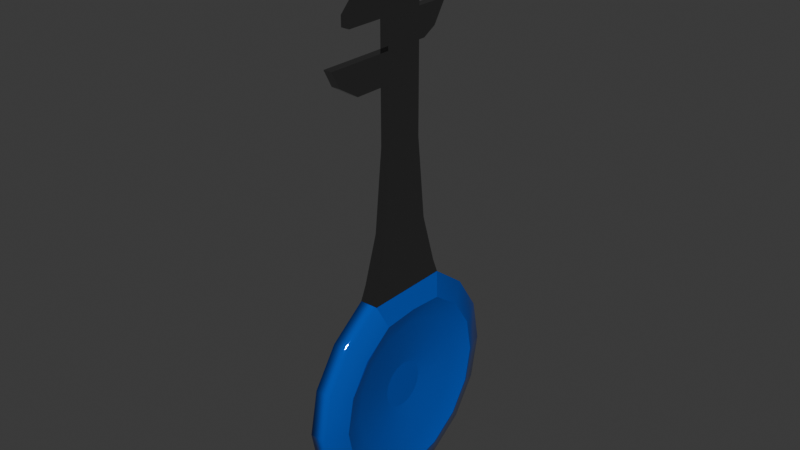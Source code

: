 # Source: Key.blend  (saved by Blender 4.5.90; exported with 4.5.12 LTS)
import bpy
from mathutils import Matrix  # noqa: F401  (used for matrix-valued properties, if any)

bpy.ops.wm.read_factory_settings(use_empty=True)
scene = bpy.context.scene
scene.name = 'Scene'

# ---- collections
col_collection = bpy.data.collections.new('Collection'); scene.collection.children.link(col_collection)

# ---- materials (node trees are filled in below, after node groups)
mat_material_001 = bpy.data.materials.new('Material.001')
mat_material_002 = bpy.data.materials.new('Material.002')

# ---- node groups
ng_smooth_by_angle = bpy.data.node_groups.new('Smooth by Angle', 'GeometryNodeTree')
_s = ng_smooth_by_angle.interface.new_socket(name='Mesh', in_out='OUTPUT', socket_type='NodeSocketGeometry')
_s = ng_smooth_by_angle.interface.new_socket(name='Mesh', in_out='INPUT', socket_type='NodeSocketGeometry')
_s = ng_smooth_by_angle.interface.new_socket(name='Angle', in_out='INPUT', socket_type='NodeSocketFloat')
_s.subtype = 'ANGLE'
_s.default_value = 0.5236
_s.min_value = 0.0
_s.max_value = 3.142
_s.description = 'Maximum face angle for smooth edges'
_s = ng_smooth_by_angle.interface.new_socket(name='Ignore Sharpness', in_out='INPUT', socket_type='NodeSocketBool')
_s.force_non_field = True
ng_smooth_by_angle.description = 'Set the sharpness of mesh edges based on the angle between the neighboring faces'
ng_smooth_by_angle.is_modifier = True
_N = ng_smooth_by_angle.nodes; _L = ng_smooth_by_angle.links
n0 = _N.new('GeometryNodeSetShadeSmooth'); n0.name = 'Set Shade Smooth'; n0.location = (120, -80)
n0.domain = 'EDGE'
n1 = _N.new('GeometryNodeSetShadeSmooth'); n1.name = 'Set Shade Smooth.001'; n1.location = (300, -80)
n2 = _N.new('NodeGroupOutput'); n2.name = 'Group Output'; n2.location = (480, -80)
n3 = _N.new('GeometryNodeInputMeshEdgeAngle'); n3.name = 'Edge Angle'; n3.location = (-440, -240)
n4 = _N.new('NodeGroupInput'); n4.name = 'Group Input'; n4.location = (-80, -80)
n5 = _N.new('GeometryNodeInputEdgeSmooth'); n5.name = 'Is Edge Smooth'; n5.location = (-260, -120)
n6 = _N.new('GeometryNodeInputShadeSmooth'); n6.name = 'Is Shade Smooth'; n6.location = (-440, -397)
n7 = _N.new('FunctionNodeCompare'); n7.name = 'Compare'; n7.location = (-260, -260)
n7.operation = 'LESS_EQUAL'
n7.inputs[6].default_value = (0.0, 0.0, 0.0, 0.0)
n7.inputs[7].default_value = (0.0, 0.0, 0.0, 0.0)
n8 = _N.new('FunctionNodeBooleanMath'); n8.name = 'Boolean Math.001'; n8.location = (-80, -260)
n9 = _N.new('NodeGroupInput'); n9.name = 'Group Input.001'; n9.location = (-440, -329)
n10 = _N.new('NodeGroupInput'); n10.name = 'Group Input.002'; n10.location = (-259, -189)
n11 = _N.new('FunctionNodeBooleanMath'); n11.name = 'Boolean Math'; n11.location = (-80, -149)
n11.operation = 'OR'
n12 = _N.new('FunctionNodeBooleanMath'); n12.name = 'Boolean Math.002'; n12.location = (-260, -380)
n12.operation = 'OR'
n13 = _N.new('NodeGroupInput'); n13.name = 'Group Input.003'; n13.location = (-440, -460)
_L.new(n3.outputs[0], n7.inputs[0])
_L.new(n1.outputs[0], n2.inputs[0])
_L.new(n9.outputs[1], n7.inputs[1])
_L.new(n7.outputs[0], n8.inputs[0])
_L.new(n4.outputs[0], n0.inputs[0])
_L.new(n0.outputs[0], n1.inputs[0])
_L.new(n8.outputs[0], n0.inputs[2])
_L.new(n10.outputs[2], n11.inputs[1])
_L.new(n5.outputs[0], n11.inputs[0])
_L.new(n11.outputs[0], n0.inputs[1])
_L.new(n13.outputs[2], n12.inputs[1])
_L.new(n6.outputs[0], n12.inputs[0])
_L.new(n12.outputs[0], n8.inputs[1])
n2.is_active_output = True

# ---- material node trees
mat_material_001.use_nodes = True; mat_material_001.node_tree.nodes.clear()
_N = mat_material_001.node_tree.nodes; _L = mat_material_001.node_tree.links
n0 = _N.new('ShaderNodeBsdfPrincipled'); n0.name = 'Principled BSDF'; n0.location = (-200, 100)
n0.inputs[0].default_value = (0.0, 0.1245, 0.8005, 1.0)
n0.inputs[1].default_value = 0.4444
n0.inputs[2].default_value = 0.02778
n1 = _N.new('ShaderNodeOutputMaterial'); n1.name = 'Material Output'; n1.location = (200, 100)
_L.new(n0.outputs[0], n1.inputs[0])
n1.is_active_output = True
mat_material_002.use_nodes = True; mat_material_002.node_tree.nodes.clear()
_N = mat_material_002.node_tree.nodes; _L = mat_material_002.node_tree.links
n0 = _N.new('ShaderNodeBsdfPrincipled'); n0.name = 'Principled BSDF'; n0.location = (-200, 100)
n0.inputs[0].default_value = (0.3221, 0.3221, 0.3221, 1.0)
n0.inputs[1].default_value = 1.0
n0.inputs[2].default_value = 0.1019
n1 = _N.new('ShaderNodeOutputMaterial'); n1.name = 'Material Output'; n1.location = (200, 100)
_L.new(n0.outputs[0], n1.inputs[0])
n1.is_active_output = True

# ---- world
world_world = bpy.data.worlds.new('World'); scene.world = world_world
world_world.use_nodes = True; world_world.node_tree.nodes.clear()
_N = world_world.node_tree.nodes; _L = world_world.node_tree.links
n0 = _N.new('ShaderNodeOutputWorld'); n0.name = 'World Output'; n0.location = (200, 100)
n1 = _N.new('ShaderNodeBackground'); n1.name = 'Background'; n1.location = (-200, 100)
n1.inputs[0].default_value = (0.05088, 0.05088, 0.05088, 1.0)
_L.new(n1.outputs[0], n0.inputs[0])
n0.is_active_output = True
world_world.color = (0.05088, 0.05088, 0.05088)
world_world.sun_shadow_jitter_overblur = 0.0

# ---- meshes
me_cube_001 = bpy.data.meshes.new('Cube.001')
me_cube_001.from_pydata([(-0.391, -0.1711, -0.1711), (-0.391, -0.1711, 0.1711), (-0.391, 0.1711, -0.1711), (-0.391, 0.1711, 0.1711), (0.391, -0.1711, -0.1711), (0.391, -0.1711, 0.1711), (0.391, 0.1711, -0.1711), (0.391, 0.1711, 0.1711), (-1.0, -7.428e-08, -0.7135), (-1.0, -0.7135, 7.459e-08), (-1.0, 7.491e-08, 0.7135), (-1.0, 0.7135, -7.459e-08), (1.0, 0.7135, -3.623e-08), (1.0, -3.592e-08, -0.7135), (1.0, 3.655e-08, 0.7135), (1.0, -0.7135, 3.623e-08), (0.391, 1.24e-10, -1.192e-09), (-0.391, 1.24e-10, -1.192e-09), (-1.0, -0.273, -0.6591), (-1.0, -0.6591, 0.273), (-1.0, 0.273, 0.6591), (-1.0, 0.6591, -0.273), (1.0, 0.6591, -0.273), (1.0, 0.273, -0.6591), (1.0, -0.273, 0.6591), (1.0, -0.6591, -0.273), (-1.0, 0.273, -0.6591), (-1.0, -0.6591, -0.273), (-1.0, -0.273, 0.6591), (-1.0, 0.6591, 0.273), (1.0, 0.6591, 0.273), (1.0, -0.273, -0.6591), (1.0, 0.273, 0.6591), (1.0, -0.6591, 0.273), (0.391, -0.1435, -1.192e-09), (0.391, 0.1435, -1.192e-09), (0.391, 1.24e-10, -0.1435), (0.391, 1.24e-10, 0.1435), (-0.391, 0.1435, -1.192e-09), (-0.391, -0.1435, -1.192e-09), (-0.391, 1.24e-10, -0.1435), (-0.391, 1.24e-10, 0.1435), (-0.391, -0.1435, 0.1435), (-0.391, -0.1435, -0.1435), (-0.391, 0.1435, -0.1435), (0.391, 0.1435, 0.1435), (0.391, 0.1435, -0.1435), (0.391, -0.1435, -0.1435), (0.391, -0.1435, 0.1435), (-0.391, 0.1435, 0.1435), (-1.0, -0.4449, -1.074), (-1.0, -0.8221, -0.8221), (-1.0, -1.074, 0.4449), (-1.0, -0.8221, 0.8221), (-1.0, 0.4449, 1.104), (-1.0, 0.8221, 0.8221), (-1.0, 1.074, -0.4449), (-1.0, 0.8221, -0.8221), (1.0, 1.074, -0.4449), (1.0, 0.8221, -0.8221), (1.0, 0.4449, -1.074), (1.0, -0.4449, 1.104), (1.0, -0.8221, 0.8221), (1.0, -1.074, -0.4449), (1.0, -0.8221, -0.8221), (-1.0, 0.4449, -1.074), (-1.0, -1.016e-07, -1.163), (-1.0, -1.074, -0.4449), (-1.0, -1.163, 1.016e-07), (-1.0, -0.4449, 1.104), (-1.0, 1.017e-07, 1.104), (-1.0, 1.074, 0.4449), (-1.0, 1.163, -1.016e-07), (1.0, 1.074, 0.4449), (1.0, 1.163, -5.082e-08), (1.0, -0.4449, -1.074), (1.0, -5.082e-08, -1.163), (1.0, 0.4449, 1.104), (1.0, 5.093e-08, 1.104), (1.0, -1.074, 0.4449), (1.0, -1.163, 5.082e-08), (1.0, 0.8221, 0.8221), (-0.391, -0.09261, -0.2236), (-1.0, -0.5045, -0.5045), (-0.391, -0.2236, 0.09261), (-1.0, -0.5045, 0.5045), (-0.391, 0.09261, 0.2236), (-1.0, 0.5045, 0.5045), (-0.391, 0.2236, -0.09261), (-1.0, 0.5045, -0.5045), (0.391, 0.2236, -0.09261), (1.0, 0.5045, -0.5045), (0.391, 0.09261, -0.2236), (0.391, -0.09261, 0.2236), (1.0, -0.5045, 0.5045), (0.391, -0.2236, -0.09261), (1.0, -0.5045, -0.5045), (-0.391, 0.09261, -0.2236), (-0.391, -2.876e-08, -0.242), (-0.391, -0.2236, -0.09261), (-0.391, -0.242, 2.685e-08), (-0.391, -0.09261, 0.2236), (-0.391, 2.817e-08, 0.242), (-0.391, 0.2236, 0.09261), (-0.391, 0.242, -2.923e-08), (0.391, 0.2236, 0.09261), (0.391, 0.242, -1.536e-08), (0.391, -0.09261, -0.2236), (0.391, -1.404e-08, -0.242), (0.391, 0.09261, 0.2236), (0.391, 1.429e-08, 0.242), (0.391, -0.2236, 0.09261), (0.391, -0.242, 1.298e-08), (1.0, 0.5045, 0.5045), (-0.888, -0.3951, 1.253), (-0.888, 9.814e-08, 1.253), (0.888, 0.3951, 1.253), (0.888, 5.301e-08, 1.253), (-0.888, 0.3951, 1.253), (0.888, -0.3951, 1.253), (-0.4598, -0.2046, 2.577), (-0.4598, 8.435e-08, 2.577), (0.4598, 0.2046, 2.577), (0.4598, 6.098e-08, 2.577), (-0.4598, 0.2046, 2.577), (0.4598, -0.2046, 2.577), (-0.4598, -0.2046, 4.658), (-0.4598, 8.435e-08, 4.658), (0.4598, 6.098e-08, 4.658), (0.4598, -0.2046, 4.658), (-0.4598, 8.435e-08, 2.875), (-0.4598, 8.435e-08, 3.172), (-0.4598, 8.435e-08, 3.469), (-0.4598, 8.435e-08, 3.766), (-0.4598, 8.435e-08, 4.064), (-0.4598, 8.435e-08, 4.361), (-0.4598, 0.2046, 4.361), (-0.4598, 0.2046, 4.064), (-0.4598, 0.2046, 3.766), (-0.4598, 0.2046, 3.469), (-0.4598, 0.2046, 3.172), (-0.4598, 0.2046, 2.875), (-0.4598, -0.2046, 2.875), (-0.4598, -0.2046, 3.172), (-0.4598, -0.2046, 3.469), (-0.4598, -0.2046, 3.766), (-0.4598, -0.2046, 4.064), (-0.4598, -0.2046, 4.361), (0.4598, 0.2046, 4.361), (0.4598, 0.2046, 4.064), (0.4598, 0.2046, 3.766), (0.4598, 0.2046, 3.469), (0.4598, 0.2046, 3.172), (0.4598, 0.2046, 2.875), (0.4598, 6.098e-08, 2.875), (0.4598, 6.098e-08, 3.172), (0.4598, 6.098e-08, 3.469), (0.4598, 6.098e-08, 3.766), (0.4598, 6.098e-08, 4.064), (0.4598, 6.098e-08, 4.361), (0.4598, -0.2046, 4.361), (0.4598, -0.2046, 4.064), (0.4598, -0.2046, 3.766), (0.4598, -0.2046, 3.469), (0.4598, -0.2046, 3.172), (0.4598, -0.2046, 2.875), (-0.4598, -0.416, 4.658), (0.4598, -0.416, 4.658), (-0.4598, -0.416, 4.361), (0.4598, -0.416, 4.361), (-0.4598, -0.6802, 3.766), (0.4598, -0.6802, 3.766), (-0.4598, -0.6273, 4.361), (0.4598, -0.6273, 4.361), (-0.4598, 0.56, 3.766), (0.4598, 0.56, 3.766), (-0.4598, -0.8976, 3.469), (0.4598, -0.8976, 3.469), (-0.4598, 0.4584, 4.064), (0.4598, 0.4584, 4.064), (-1.774, -0.6633, -0.6633), (-1.774, -0.359, -0.8666), (-1.774, -0.6633, 0.6633), (-1.774, -0.8666, 0.359), (-1.774, 0.6633, 0.6633), (-1.774, 0.359, 0.8814), (-1.774, 0.6633, -0.6633), (-1.774, 0.8666, -0.359), (-1.774, -8.796e-08, -0.938), (-1.774, 0.359, -0.8666), (-1.774, -0.938, 8.811e-08), (-1.774, -0.8666, -0.359), (-1.774, 8.833e-08, 0.9085), (-1.774, -0.359, 0.8814), (-1.774, 0.938, -8.811e-08), (-1.774, 0.8666, 0.359), (1.774, 0.8666, -0.359), (1.774, 0.6633, -0.6633), (1.774, 0.359, -0.8666), (1.774, -0.6633, 0.6633), (1.774, -0.359, 0.8814), (1.774, -0.6633, -0.6633), (1.774, -0.8666, -0.359), (1.774, 0.8666, 0.359), (1.774, 0.938, -4.353e-08), (1.774, -4.337e-08, -0.938), (1.774, -0.359, -0.8666), (1.774, 4.374e-08, 0.9085), (1.774, 0.359, 0.8814), (1.774, -0.938, 4.353e-08), (1.774, -0.8666, 0.359), (1.774, 0.6633, 0.6633), (0.6158, 5.808e-08, 1.745), (0.6158, -0.2739, 1.745), (0.6158, 0.2739, 1.745), (-0.6158, -0.2739, 1.745), (-0.6158, 8.937e-08, 1.745), (-0.6158, 0.2739, 1.745), (0.4598, 0.2046, 4.468), (0.4598, 0.0142, 4.658), (-0.4598, 0.0142, 4.658), (-0.4598, 0.2046, 4.468), (-0.4598, -0.538, 4.598), (-0.4598, -0.4519, 4.658), (0.4598, -0.4519, 4.658), (0.4598, -0.538, 4.598), (-0.4598, -0.5922, 3.172), (-0.4598, -0.8087, 3.302), (0.4598, -0.8087, 3.302), (0.4598, -0.5922, 3.172), (-0.4598, 0.4167, 3.546), (-0.4598, 0.274, 3.469), (0.4598, 0.274, 3.469), (0.4598, 0.4167, 3.546), (-0.4598, 0.3006, 4.361), (-0.4598, 0.4075, 4.277), (0.4598, 0.4075, 4.277), (0.4598, 0.3006, 4.361), (-0.4598, -0.6802, 3.868), (-0.4598, -0.4846, 4.064), (0.4598, -0.4846, 4.064), (0.4598, -0.6802, 3.868)], [], [(49, 86, 3, 103), (48, 93, 5, 111), (72, 71, 73, 74), (66, 76, 75, 50), (78, 77, 116, 117), (81, 55, 54, 77), (57, 59, 60, 65), (65, 60, 76, 66), (47, 34, 112, 95), (46, 35, 16, 36), (45, 109, 110, 37), (64, 63, 67, 51), (44, 38, 104, 88), (43, 39, 17, 40), (42, 101, 102, 41), (39, 42, 41, 17), (100, 84, 42, 39), (84, 1, 101, 42), (82, 43, 40, 98), (0, 99, 43, 82), (99, 100, 39, 43), (97, 44, 88, 2), (98, 40, 44, 97), (40, 17, 38, 44), (56, 72, 74, 58), (35, 45, 37, 16), (106, 105, 45, 35), (105, 7, 109, 45), (92, 46, 36, 108), (6, 90, 46, 92), (90, 106, 35, 46), (107, 47, 95, 4), (108, 36, 47, 107), (36, 16, 34, 47), (63, 80, 68, 67), (69, 61, 119, 114), (61, 69, 53, 62), (50, 75, 64, 51), (80, 79, 52, 68), (79, 62, 53, 52), (34, 48, 111, 112), (16, 37, 48, 34), (37, 110, 93, 48), (71, 55, 81, 73), (38, 49, 103, 104), (17, 41, 49, 38), (41, 102, 86, 49), (57, 56, 58, 59), (180, 181, 50, 51), (182, 183, 52, 53), (184, 185, 54, 55), (186, 187, 56, 57), (196, 197, 59, 58), (197, 198, 60, 59), (199, 200, 61, 62), (201, 202, 63, 64), (188, 189, 65, 66), (190, 191, 67, 68), (192, 193, 69, 70), (194, 195, 71, 72), (203, 204, 74, 73), (205, 206, 75, 76), (207, 208, 77, 78), (209, 210, 79, 80), (181, 188, 66, 50), (183, 190, 68, 52), (185, 192, 70, 54), (187, 194, 72, 56), (204, 196, 58, 74), (198, 205, 76, 60), (200, 207, 78, 61), (202, 209, 80, 63), (189, 186, 57, 65), (191, 180, 51, 67), (193, 182, 53, 69), (195, 184, 55, 71), (211, 203, 73, 81), (206, 201, 64, 75), (208, 211, 81, 77), (210, 199, 62, 79), (0, 82, 18, 83), (1, 84, 19, 85), (3, 86, 20, 87), (2, 88, 21, 89), (90, 6, 91, 22), (6, 92, 23, 91), (5, 93, 24, 94), (4, 95, 25, 96), (98, 97, 26, 8), (100, 99, 27, 9), (102, 101, 28, 10), (104, 103, 29, 11), (105, 106, 12, 30), (108, 107, 31, 13), (110, 109, 32, 14), (112, 111, 33, 15), (82, 98, 8, 18), (84, 100, 9, 19), (86, 102, 10, 20), (88, 104, 11, 21), (106, 90, 22, 12), (92, 108, 13, 23), (93, 110, 14, 24), (95, 112, 15, 25), (97, 2, 89, 26), (99, 0, 83, 27), (101, 1, 85, 28), (103, 3, 87, 29), (7, 105, 30, 113), (107, 4, 96, 31), (109, 7, 113, 32), (111, 5, 94, 33), (212, 214, 122, 123), (213, 212, 123, 125), (70, 69, 114, 115), (61, 78, 117, 119), (77, 54, 118, 116), (54, 70, 115, 118), (135, 147, 126, 127), (215, 213, 125, 120), (217, 216, 121, 124), (216, 215, 120, 121), (214, 217, 124, 122), (128, 127, 126, 129), (160, 159, 128, 129), (129, 126, 166, 167), (120, 125, 165, 142), (142, 165, 164, 143), (163, 144, 176, 177), (144, 163, 162, 145), (146, 161, 160, 147), (123, 122, 153, 154), (154, 153, 152, 155), (155, 152, 151, 156), (156, 151, 150, 157), (157, 150, 149, 158), (158, 149, 148, 159), (125, 123, 154, 165), (165, 154, 155, 164), (164, 155, 156, 163), (163, 156, 157, 162), (162, 157, 158, 161), (161, 158, 159, 160), (122, 124, 141, 153), (153, 141, 140, 152), (152, 140, 139, 151), (150, 138, 137, 149), (149, 137, 178, 179), (124, 121, 130, 141), (141, 130, 131, 140), (140, 131, 132, 139), (139, 132, 133, 138), (138, 133, 134, 137), (137, 134, 135, 136), (121, 120, 142, 130), (130, 142, 143, 131), (131, 143, 144, 132), (132, 144, 145, 133), (133, 145, 146, 134), (134, 146, 147, 135), (160, 129, 167, 169), (147, 160, 169, 168), (126, 147, 168, 166), (145, 162, 171, 170), (168, 169, 173, 172), (138, 150, 175, 174), (29, 87, 184, 195), (28, 85, 182, 193), (27, 83, 180, 191), (26, 89, 186, 189), (21, 11, 194, 187), (20, 10, 192, 185), (19, 9, 190, 183), (18, 8, 188, 181), (11, 29, 195, 194), (10, 28, 193, 192), (9, 27, 191, 190), (8, 26, 189, 188), (89, 21, 187, 186), (87, 20, 185, 184), (85, 19, 183, 182), (83, 18, 181, 180), (33, 94, 199, 210), (32, 113, 211, 208), (31, 96, 201, 206), (113, 30, 203, 211), (25, 15, 209, 202), (24, 14, 207, 200), (23, 13, 205, 198), (12, 22, 196, 204), (15, 33, 210, 209), (14, 32, 208, 207), (13, 31, 206, 205), (30, 12, 204, 203), (96, 25, 202, 201), (94, 24, 200, 199), (91, 23, 198, 197), (22, 91, 197, 196), (116, 118, 217, 214), (115, 114, 215, 216), (118, 115, 216, 217), (114, 119, 213, 215), (119, 117, 212, 213), (117, 116, 214, 212), (220, 219, 218, 221), (159, 148, 218, 219, 128), (219, 220, 127, 128), (148, 136, 221, 218), (136, 135, 127, 220, 221), (222, 225, 224, 223), (167, 166, 223, 224), (172, 173, 225, 222), (166, 168, 172, 222, 223), (169, 167, 224, 225, 173), (228, 227, 226, 229), (144, 143, 226, 227, 176), (227, 228, 177, 176), (143, 164, 229, 226), (164, 163, 177, 228, 229), (230, 233, 232, 231), (139, 138, 174, 230, 231), (233, 230, 174, 175), (151, 139, 231, 232), (150, 151, 232, 233, 175), (234, 237, 236, 235), (137, 136, 234, 235, 178), (179, 178, 235, 236), (136, 148, 237, 234), (148, 149, 179, 236, 237), (240, 239, 238, 241), (170, 171, 241, 238), (161, 146, 239, 240), (146, 145, 170, 238, 239), (162, 161, 240, 241, 171)])
me_cube_001.polygons.foreach_set('use_smooth', [True] * 234)
me_cube_001.polygons.foreach_set('material_index', [0, 0, 0, 0, 1, 0, 0, 0, 0, 0, 0, 0, 0, 0, 0, 0, 0, 0, 0, 0, 0, 0, 0, 0, 0, 0, 0, 0, 0, 0, 0, 0, 0, 0, 0, 1, 0, 0, 0, 0, 0, 0, 0, 0, 0, 0, 0, 0, 0, 0, 0, 0, 0, 0, 0, 0, 0, 0, 0, 0, 0, 0, 0, 0, 0, 0, 0, 0, 0, 0, 0, 0, 0, 0, 0, 0, 0, 0, 0, 0, 0, 0, 0, 0, 0, 0, 0, 0, 0, 0, 0, 0, 0, 0, 0, 0, 0, 0, 0, 0, 0, 0, 0, 0, 0, 0, 0, 0, 0, 0, 0, 0, 1, 1, 1, 1, 1, 1, 1, 1, 1, 1, 1, 1, 1, 1, 1, 1, 1, 1, 1, 1, 1, 1, 1, 1, 1, 1, 1, 1, 1, 1, 1, 1, 1, 1, 1, 1, 1, 1, 1, 1, 1, 1, 1, 1, 1, 1, 1, 1, 1, 1, 1, 1, 1, 1, 0, 0, 0, 0, 0, 0, 0, 0, 0, 0, 0, 0, 0, 0, 0, 0, 0, 0, 0, 0, 0, 0, 0, 0, 0, 0, 0, 0, 0, 0, 0, 0, 1, 1, 1, 1, 1, 1, 1, 1, 1, 1, 1, 1, 1, 1, 1, 1, 1, 1, 1, 1, 1, 1, 1, 1, 1, 1, 1, 1, 1, 1, 1, 1, 1, 1, 1, 1])
_uv = me_cube_001.uv_layers.new(name='UVMap')
_uv.uv.foreach_set('vector', [0.5625, 0.1875, 0.5915, 0.1676, 0.576, 0.2007, 0.5406, 0.2111, 0.5625, 0.6875, 0.5915, 0.6676, 0.576, 0.7007, 0.5406, 0.7111, 0.5, 0.25, 0.5625, 0.25, 0.5625, 0.5, 0.5, 0.5, 0.125, 0.625, 0.375, 0.625, 0.375, 0.6875, 0.125, 0.6875, 0.625, 0.625, 0.625, 0.5625, 0.625, 0.5625, 0.625, 0.625, 0.625, 0.5, 0.875, 0.5, 0.875, 0.5625, 0.625, 0.5625, 0.125, 0.5, 0.375, 0.5, 0.375, 0.5625, 0.125, 0.5625, 0.125, 0.5625, 0.375, 0.5625, 0.375, 0.625, 0.125, 0.625, 0.4375, 0.6875, 0.5, 0.6875, 0.5, 0.7199, 0.4574, 0.7165, 0.4375, 0.5625, 0.5, 0.5625, 0.5, 0.625, 0.4375, 0.625, 0.5625, 0.5625, 0.5862, 0.5841, 0.5949, 0.625, 0.5625, 0.625, 0.375, 0.75, 0.4375, 0.75, 0.4375, 1.0, 0.375, 1.0, 0.4375, 0.1875, 0.5, 0.1875, 0.5, 0.2199, 0.4574, 0.2165, 0.4375, 0.0625, 0.5, 0.0625, 0.5, 0.125, 0.4375, 0.125, 0.5625, 0.0625, 0.5861, 0.08435, 0.5949, 0.125, 0.5625, 0.125, 0.5, 0.0625, 0.5625, 0.0625, 0.5625, 0.125, 0.5, 0.125, 0.5, 0.03011, 0.5426, 0.03348, 0.5625, 0.0625, 0.5, 0.0625, 0.5426, 0.03348, 0.5757, 0.04903, 0.5861, 0.08435, 0.5625, 0.0625, 0.4085, 0.08244, 0.4375, 0.0625, 0.4375, 0.125, 0.4051, 0.125, 0.424, 0.04931, 0.4594, 0.0389, 0.4375, 0.0625, 0.4085, 0.08244, 0.4594, 0.0389, 0.5, 0.03011, 0.5, 0.0625, 0.4375, 0.0625, 0.4139, 0.1656, 0.4375, 0.1875, 0.4574, 0.2165, 0.4243, 0.201, 0.4051, 0.125, 0.4375, 0.125, 0.4375, 0.1875, 0.4139, 0.1656, 0.4375, 0.125, 0.5, 0.125, 0.5, 0.1875, 0.4375, 0.1875, 0.4375, 0.25, 0.5, 0.25, 0.5, 0.5, 0.4375, 0.5, 0.5, 0.5625, 0.5625, 0.5625, 0.5625, 0.625, 0.5, 0.625, 0.5, 0.5301, 0.5409, 0.5388, 0.5625, 0.5625, 0.5, 0.5625, 0.5409, 0.5388, 0.5755, 0.5495, 0.5862, 0.5841, 0.5625, 0.5625, 0.4085, 0.5824, 0.4375, 0.5625, 0.4375, 0.625, 0.4051, 0.625, 0.4238, 0.5488, 0.4574, 0.5335, 0.4375, 0.5625, 0.4085, 0.5824, 0.4574, 0.5335, 0.5, 0.5301, 0.5, 0.5625, 0.4375, 0.5625, 0.4139, 0.6656, 0.4375, 0.6875, 0.4574, 0.7165, 0.4243, 0.701, 0.4051, 0.625, 0.4375, 0.625, 0.4375, 0.6875, 0.4139, 0.6656, 0.4375, 0.625, 0.5, 0.625, 0.5, 0.6875, 0.4375, 0.6875, 0.4375, 0.75, 0.5, 0.75, 0.5, 1.0, 0.4375, 1.0, 0.875, 0.6875, 0.625, 0.6875, 0.625, 0.6875, 0.875, 0.6875, 0.625, 0.6875, 0.875, 0.6875, 0.875, 0.75, 0.625, 0.75, 0.125, 0.6875, 0.375, 0.6875, 0.375, 0.75, 0.125, 0.75, 0.5, 0.75, 0.5625, 0.75, 0.5625, 1.0, 0.5, 1.0, 0.5625, 0.75, 0.625, 0.75, 0.625, 1.0, 0.5625, 1.0, 0.5, 0.6875, 0.5625, 0.6875, 0.5406, 0.7111, 0.5, 0.7199, 0.5, 0.625, 0.5625, 0.625, 0.5625, 0.6875, 0.5, 0.6875, 0.5625, 0.625, 0.5949, 0.625, 0.5915, 0.6676, 0.5625, 0.6875, 0.5625, 0.25, 0.625, 0.25, 0.625, 0.5, 0.5625, 0.5, 0.5, 0.1875, 0.5625, 0.1875, 0.5406, 0.2111, 0.5, 0.2199, 0.5, 0.125, 0.5625, 0.125, 0.5625, 0.1875, 0.5, 0.1875, 0.5625, 0.125, 0.5949, 0.125, 0.5915, 0.1676, 0.5625, 0.1875, 0.375, 0.25, 0.4375, 0.25, 0.4375, 0.5, 0.375, 0.5, 0.3913, 0.01627, 0.3851, 0.06856, 0.375, 0.0625, 0.375, 0.0, 0.6087, 0.01627, 0.5564, 0.01012, 0.5625, 0.0, 0.625, 0.0, 0.6087, 0.2337, 0.6149, 0.1814, 0.625, 0.1875, 0.625, 0.25, 0.3913, 0.2337, 0.4436, 0.2399, 0.4375, 0.25, 0.375, 0.25, 0.4436, 0.5101, 0.3913, 0.5163, 0.375, 0.5, 0.4375, 0.5, 0.3913, 0.5163, 0.3851, 0.5686, 0.375, 0.5625, 0.375, 0.5, 0.6087, 0.7337, 0.6149, 0.6814, 0.625, 0.6875, 0.625, 0.75, 0.3913, 0.7337, 0.4436, 0.7399, 0.4375, 0.75, 0.375, 0.75, 0.384, 0.125, 0.3871, 0.1805, 0.375, 0.1875, 0.375, 0.125, 0.5, 0.008984, 0.4445, 0.01207, 0.4375, 0.0, 0.5, 0.0, 0.616, 0.125, 0.6129, 0.06945, 0.625, 0.0625, 0.625, 0.125, 0.5, 0.241, 0.5555, 0.2379, 0.5625, 0.25, 0.5, 0.25, 0.5555, 0.5121, 0.5, 0.509, 0.5, 0.5, 0.5625, 0.5, 0.384, 0.625, 0.3871, 0.6805, 0.375, 0.6875, 0.375, 0.625, 0.616, 0.625, 0.6129, 0.5695, 0.625, 0.5625, 0.625, 0.625, 0.5, 0.741, 0.5555, 0.7379, 0.5625, 0.75, 0.5, 0.75, 0.3851, 0.06856, 0.384, 0.125, 0.375, 0.125, 0.375, 0.0625, 0.5564, 0.01012, 0.5, 0.008984, 0.5, 0.0, 0.5625, 0.0, 0.6149, 0.1814, 0.616, 0.125, 0.625, 0.125, 0.625, 0.1875, 0.4436, 0.2399, 0.5, 0.241, 0.5, 0.25, 0.4375, 0.25, 0.5, 0.509, 0.4436, 0.5101, 0.4375, 0.5, 0.5, 0.5, 0.3851, 0.5686, 0.384, 0.625, 0.375, 0.625, 0.375, 0.5625, 0.6149, 0.6814, 0.616, 0.625, 0.625, 0.625, 0.625, 0.6875, 0.4436, 0.7399, 0.5, 0.741, 0.5, 0.75, 0.4375, 0.75, 0.3871, 0.1805, 0.3913, 0.2337, 0.375, 0.25, 0.375, 0.1875, 0.4445, 0.01207, 0.3913, 0.01627, 0.375, 0.0, 0.4375, 0.0, 0.6129, 0.06945, 0.6087, 0.01627, 0.625, 0.0, 0.625, 0.0625, 0.5555, 0.2379, 0.6087, 0.2337, 0.625, 0.25, 0.5625, 0.25, 0.6087, 0.5163, 0.5555, 0.5121, 0.5625, 0.5, 0.625, 0.5, 0.3871, 0.6805, 0.3913, 0.7337, 0.375, 0.75, 0.375, 0.6875, 0.6129, 0.5695, 0.6087, 0.5163, 0.625, 0.5, 0.625, 0.5625, 0.5555, 0.7379, 0.6087, 0.7337, 0.625, 0.75, 0.5625, 0.75, 0.424, 0.04931, 0.4085, 0.08244, 0.3952, 0.07461, 0.4075, 0.03254, 0.5757, 0.04903, 0.5426, 0.03348, 0.5504, 0.02024, 0.5925, 0.03254, 0.576, 0.2007, 0.5915, 0.1676, 0.6048, 0.1754, 0.5925, 0.2175, 0.4243, 0.201, 0.4574, 0.2165, 0.4496, 0.2298, 0.4075, 0.2175, 0.4574, 0.5335, 0.4238, 0.5488, 0.4075, 0.5325, 0.4496, 0.5202, 0.4238, 0.5488, 0.4085, 0.5824, 0.3952, 0.5746, 0.4075, 0.5325, 0.576, 0.7007, 0.5915, 0.6676, 0.6048, 0.6754, 0.5925, 0.7175, 0.4243, 0.701, 0.4574, 0.7165, 0.4496, 0.7298, 0.4075, 0.7175, 0.4051, 0.125, 0.4139, 0.1656, 0.3991, 0.1736, 0.393, 0.125, 0.5, 0.03011, 0.4594, 0.0389, 0.4514, 0.02414, 0.5, 0.01797, 0.5949, 0.125, 0.5861, 0.08435, 0.6009, 0.0764, 0.607, 0.125, 0.5, 0.2199, 0.5406, 0.2111, 0.5486, 0.2259, 0.5, 0.232, 0.5409, 0.5388, 0.5, 0.5301, 0.5, 0.518, 0.5486, 0.5241, 0.4051, 0.625, 0.4139, 0.6656, 0.3991, 0.6736, 0.393, 0.625, 0.5949, 0.625, 0.5862, 0.5841, 0.6009, 0.5764, 0.607, 0.625, 0.5, 0.7199, 0.5406, 0.7111, 0.5486, 0.7259, 0.5, 0.732, 0.4085, 0.08244, 0.4051, 0.125, 0.393, 0.125, 0.3952, 0.07461, 0.5426, 0.03348, 0.5, 0.03011, 0.5, 0.01797, 0.5504, 0.02024, 0.5915, 0.1676, 0.5949, 0.125, 0.607, 0.125, 0.6048, 0.1754, 0.4574, 0.2165, 0.5, 0.2199, 0.5, 0.232, 0.4496, 0.2298, 0.5, 0.5301, 0.4574, 0.5335, 0.4496, 0.5202, 0.5, 0.518, 0.4085, 0.5824, 0.4051, 0.625, 0.393, 0.625, 0.3952, 0.5746, 0.5915, 0.6676, 0.5949, 0.625, 0.607, 0.625, 0.6048, 0.6754, 0.4574, 0.7165, 0.5, 0.7199, 0.5, 0.732, 0.4496, 0.7298, 0.4139, 0.1656, 0.4243, 0.201, 0.4075, 0.2175, 0.3991, 0.1736, 0.4594, 0.0389, 0.424, 0.04931, 0.4075, 0.03254, 0.4514, 0.02414, 0.5861, 0.08435, 0.5757, 0.04903, 0.5925, 0.03254, 0.6009, 0.0764, 0.5406, 0.2111, 0.576, 0.2007, 0.5925, 0.2175, 0.5486, 0.2259, 0.5755, 0.5495, 0.5409, 0.5388, 0.5486, 0.5241, 0.5925, 0.5325, 0.4139, 0.6656, 0.4243, 0.701, 0.4075, 0.7175, 0.3991, 0.6736, 0.5862, 0.5841, 0.5755, 0.5495, 0.5925, 0.5325, 0.6009, 0.5764, 0.5406, 0.7111, 0.576, 0.7007, 0.5925, 0.7175, 0.5486, 0.7259, 0.625, 0.625, 0.625, 0.5625, 0.625, 0.5625, 0.625, 0.625, 0.625, 0.6875, 0.625, 0.625, 0.625, 0.625, 0.625, 0.6875, 0.625, 0.125, 0.625, 0.0625, 0.625, 0.0625, 0.625, 0.125, 0.625, 0.6875, 0.625, 0.625, 0.625, 0.625, 0.625, 0.6875, 0.625, 0.5625, 0.875, 0.5625, 0.875, 0.5625, 0.625, 0.5625, 0.625, 0.1875, 0.625, 0.125, 0.625, 0.125, 0.625, 0.1875, 0.625, 0.125, 0.625, 0.0625, 0.625, 0.0625, 0.625, 0.125, 0.875, 0.6875, 0.625, 0.6875, 0.625, 0.6875, 0.875, 0.6875, 0.625, 0.1875, 0.625, 0.125, 0.625, 0.125, 0.625, 0.1875, 0.625, 0.125, 0.625, 0.0625, 0.625, 0.0625, 0.625, 0.125, 0.625, 0.5625, 0.875, 0.5625, 0.875, 0.5625, 0.625, 0.5625, 0.625, 0.625, 0.875, 0.625, 0.875, 0.6875, 0.625, 0.6875, 0.625, 0.6875, 0.625, 0.625, 0.625, 0.625, 0.625, 0.6875, 0.625, 0.6875, 0.875, 0.6875, 0.875, 0.6875, 0.625, 0.6875, 0.875, 0.6875, 0.625, 0.6875, 0.625, 0.6875, 0.875, 0.6875, 0.875, 0.6875, 0.625, 0.6875, 0.625, 0.6875, 0.875, 0.6875, 0.625, 0.6875, 0.875, 0.6875, 0.875, 0.6875, 0.625, 0.6875, 0.875, 0.6875, 0.625, 0.6875, 0.625, 0.6875, 0.875, 0.6875, 0.875, 0.6875, 0.625, 0.6875, 0.625, 0.6875, 0.875, 0.6875, 0.625, 0.625, 0.625, 0.5625, 0.625, 0.5625, 0.625, 0.625, 0.625, 0.625, 0.625, 0.5625, 0.625, 0.5625, 0.625, 0.625, 0.625, 0.625, 0.625, 0.5625, 0.625, 0.5625, 0.625, 0.625, 0.625, 0.625, 0.625, 0.5625, 0.625, 0.5625, 0.625, 0.625, 0.625, 0.625, 0.625, 0.5625, 0.625, 0.5625, 0.625, 0.625, 0.625, 0.625, 0.625, 0.5625, 0.625, 0.5625, 0.625, 0.625, 0.625, 0.6875, 0.625, 0.625, 0.625, 0.625, 0.625, 0.6875, 0.625, 0.6875, 0.625, 0.625, 0.625, 0.625, 0.625, 0.6875, 0.625, 0.6875, 0.625, 0.625, 0.625, 0.625, 0.625, 0.6875, 0.625, 0.6875, 0.625, 0.625, 0.625, 0.625, 0.625, 0.6875, 0.625, 0.6875, 0.625, 0.625, 0.625, 0.625, 0.625, 0.6875, 0.625, 0.6875, 0.625, 0.625, 0.625, 0.625, 0.625, 0.6875, 0.625, 0.5625, 0.875, 0.5625, 0.875, 0.5625, 0.625, 0.5625, 0.625, 0.5625, 0.875, 0.5625, 0.875, 0.5625, 0.625, 0.5625, 0.625, 0.5625, 0.875, 0.5625, 0.875, 0.5625, 0.625, 0.5625, 0.625, 0.5625, 0.875, 0.5625, 0.875, 0.5625, 0.625, 0.5625, 0.625, 0.5625, 0.875, 0.5625, 0.875, 0.5625, 0.625, 0.5625, 0.625, 0.1875, 0.625, 0.125, 0.625, 0.125, 0.625, 0.1875, 0.625, 0.1875, 0.625, 0.125, 0.625, 0.125, 0.625, 0.1875, 0.625, 0.1875, 0.625, 0.125, 0.625, 0.125, 0.625, 0.1875, 0.625, 0.1875, 0.625, 0.125, 0.625, 0.125, 0.625, 0.1875, 0.625, 0.1875, 0.625, 0.125, 0.625, 0.125, 0.625, 0.1875, 0.625, 0.1875, 0.625, 0.125, 0.625, 0.125, 0.625, 0.1875, 0.625, 0.125, 0.625, 0.0625, 0.625, 0.0625, 0.625, 0.125, 0.625, 0.125, 0.625, 0.0625, 0.625, 0.0625, 0.625, 0.125, 0.625, 0.125, 0.625, 0.0625, 0.625, 0.0625, 0.625, 0.125, 0.625, 0.125, 0.625, 0.0625, 0.625, 0.0625, 0.625, 0.125, 0.625, 0.125, 0.625, 0.0625, 0.625, 0.0625, 0.625, 0.125, 0.625, 0.125, 0.625, 0.0625, 0.625, 0.0625, 0.625, 0.125, 0.625, 0.6875, 0.625, 0.6875, 0.625, 0.6875, 0.625, 0.6875, 0.875, 0.6875, 0.625, 0.6875, 0.625, 0.6875, 0.875, 0.6875, 0.625, 0.0625, 0.625, 0.0625, 0.625, 0.0625, 0.625, 0.0625, 0.875, 0.6875, 0.625, 0.6875, 0.625, 0.6875, 0.875, 0.6875, 0.875, 0.6875, 0.625, 0.6875, 0.625, 0.6875, 0.875, 0.6875, 0.875, 0.5625, 0.625, 0.5625, 0.625, 0.5625, 0.875, 0.5625, 0.5486, 0.2259, 0.5925, 0.2175, 0.6087, 0.2337, 0.5555, 0.2379, 0.6009, 0.0764, 0.5925, 0.03254, 0.6087, 0.01627, 0.6129, 0.06945, 0.4514, 0.02414, 0.4075, 0.03254, 0.3913, 0.01627, 0.4445, 0.01207, 0.3991, 0.1736, 0.4075, 0.2175, 0.3913, 0.2337, 0.3871, 0.1805, 0.4496, 0.2298, 0.5, 0.232, 0.5, 0.241, 0.4436, 0.2399, 0.6048, 0.1754, 0.607, 0.125, 0.616, 0.125, 0.6149, 0.1814, 0.5504, 0.02024, 0.5, 0.01797, 0.5, 0.008984, 0.5564, 0.01012, 0.3952, 0.07461, 0.393, 0.125, 0.384, 0.125, 0.3851, 0.06856, 0.5, 0.232, 0.5486, 0.2259, 0.5555, 0.2379, 0.5, 0.241, 0.607, 0.125, 0.6009, 0.0764, 0.6129, 0.06945, 0.616, 0.125, 0.5, 0.01797, 0.4514, 0.02414, 0.4445, 0.01207, 0.5, 0.008984, 0.393, 0.125, 0.3991, 0.1736, 0.3871, 0.1805, 0.384, 0.125, 0.4075, 0.2175, 0.4496, 0.2298, 0.4436, 0.2399, 0.3913, 0.2337, 0.5925, 0.2175, 0.6048, 0.1754, 0.6149, 0.1814, 0.6087, 0.2337, 0.5925, 0.03254, 0.5504, 0.02024, 0.5564, 0.01012, 0.6087, 0.01627, 0.4075, 0.03254, 0.3952, 0.07461, 0.3851, 0.06856, 0.3913, 0.01627, 0.5486, 0.7259, 0.5925, 0.7175, 0.6087, 0.7337, 0.5555, 0.7379, 0.6009, 0.5764, 0.5925, 0.5325, 0.6087, 0.5163, 0.6129, 0.5695, 0.3991, 0.6736, 0.4075, 0.7175, 0.3913, 0.7337, 0.3871, 0.6805, 0.5925, 0.5325, 0.5486, 0.5241, 0.5555, 0.5121, 0.6087, 0.5163, 0.4496, 0.7298, 0.5, 0.732, 0.5, 0.741, 0.4436, 0.7399, 0.6048, 0.6754, 0.607, 0.625, 0.616, 0.625, 0.6149, 0.6814, 0.3952, 0.5746, 0.393, 0.625, 0.384, 0.625, 0.3851, 0.5686, 0.5, 0.518, 0.4496, 0.5202, 0.4436, 0.5101, 0.5, 0.509, 0.5, 0.732, 0.5486, 0.7259, 0.5555, 0.7379, 0.5, 0.741, 0.607, 0.625, 0.6009, 0.5764, 0.6129, 0.5695, 0.616, 0.625, 0.393, 0.625, 0.3991, 0.6736, 0.3871, 0.6805, 0.384, 0.625, 0.5486, 0.5241, 0.5, 0.518, 0.5, 0.509, 0.5555, 0.5121, 0.4075, 0.7175, 0.4496, 0.7298, 0.4436, 0.7399, 0.3913, 0.7337, 0.5925, 0.7175, 0.6048, 0.6754, 0.6149, 0.6814, 0.6087, 0.7337, 0.4075, 0.5325, 0.3952, 0.5746, 0.3851, 0.5686, 0.3913, 0.5163, 0.4496, 0.5202, 0.4075, 0.5325, 0.3913, 0.5163, 0.4436, 0.5101, 0.625, 0.5625, 0.875, 0.5625, 0.875, 0.5625, 0.625, 0.5625, 0.625, 0.125, 0.625, 0.0625, 0.625, 0.0625, 0.625, 0.125, 0.625, 0.1875, 0.625, 0.125, 0.625, 0.125, 0.625, 0.1875, 0.875, 0.6875, 0.625, 0.6875, 0.625, 0.6875, 0.875, 0.6875, 0.625, 0.6875, 0.625, 0.625, 0.625, 0.625, 0.625, 0.6875, 0.625, 0.625, 0.625, 0.5625, 0.625, 0.5625, 0.625, 0.625, 0.875, 0.6207, 0.625, 0.6207, 0.625, 0.5625, 0.875, 0.5625, 0.625, 0.625, 0.625, 0.5625, 0.625, 0.5625, 0.625, 0.6207, 0.625, 0.625, 0.625, 0.6207, 0.875, 0.6207, 0.875, 0.625, 0.625, 0.625, 0.625, 0.5625, 0.875, 0.5625, 0.875, 0.5625, 0.625, 0.5625, 0.625, 0.1875, 0.625, 0.125, 0.625, 0.125, 0.625, 0.1293, 0.625, 0.1875, 0.875, 0.6875, 0.625, 0.6875, 0.625, 0.6875, 0.875, 0.6875, 0.625, 0.6875, 0.875, 0.6875, 0.875, 0.6875, 0.625, 0.6875, 0.875, 0.6875, 0.625, 0.6875, 0.625, 0.6875, 0.875, 0.6875, 0.625, 0.0625, 0.625, 0.0625, 0.625, 0.0625, 0.625, 0.0625, 0.625, 0.0625, 0.625, 0.6875, 0.625, 0.6875, 0.625, 0.6875, 0.625, 0.6875, 0.625, 0.6875, 0.625, 0.6875, 0.875, 0.6875, 0.875, 0.6875, 0.625, 0.6875, 0.625, 0.0625, 0.625, 0.0625, 0.625, 0.0625, 0.625, 0.0625, 0.625, 0.0625, 0.875, 0.6875, 0.625, 0.6875, 0.625, 0.6875, 0.875, 0.6875, 0.875, 0.6875, 0.625, 0.6875, 0.625, 0.6875, 0.875, 0.6875, 0.625, 0.6875, 0.625, 0.6875, 0.625, 0.6875, 0.625, 0.6875, 0.625, 0.6875, 0.875, 0.5625, 0.625, 0.5625, 0.625, 0.5625, 0.875, 0.5625, 0.625, 0.1875, 0.625, 0.1875, 0.625, 0.1875, 0.625, 0.1875, 0.625, 0.1875, 0.625, 0.5625, 0.875, 0.5625, 0.875, 0.5625, 0.625, 0.5625, 0.625, 0.5625, 0.875, 0.5625, 0.875, 0.5625, 0.625, 0.5625, 0.625, 0.5625, 0.625, 0.5625, 0.625, 0.5625, 0.625, 0.5625, 0.625, 0.5625, 0.875, 0.5625, 0.625, 0.5625, 0.625, 0.5625, 0.875, 0.5625, 0.625, 0.1875, 0.625, 0.1875, 0.625, 0.1875, 0.625, 0.1875, 0.625, 0.1875, 0.625, 0.5625, 0.875, 0.5625, 0.875, 0.5625, 0.625, 0.5625, 0.875, 0.5625, 0.625, 0.5625, 0.625, 0.5625, 0.875, 0.5625, 0.625, 0.5625, 0.625, 0.5625, 0.625, 0.5625, 0.625, 0.5625, 0.625, 0.5625, 0.625, 0.6875, 0.875, 0.6875, 0.875, 0.6875, 0.625, 0.6875, 0.875, 0.6875, 0.625, 0.6875, 0.625, 0.6875, 0.875, 0.6875, 0.625, 0.6875, 0.875, 0.6875, 0.875, 0.6875, 0.625, 0.6875, 0.625, 0.0625, 0.625, 0.0625, 0.625, 0.0625, 0.625, 0.0625, 0.625, 0.0625, 0.625, 0.6875, 0.625, 0.6875, 0.625, 0.6875, 0.625, 0.6875, 0.625, 0.6875])
me_cube_001.materials.append(mat_material_001)
me_cube_001.materials.append(mat_material_002)
me_cube_001.update()

# ---- objects
ob_cube = bpy.data.objects.new('Cube', me_cube_001)

# ---- transforms, parenting, visibility, modifiers, constraints
ob_cube.location = (0.0, 0.0, 0.0)
ob_cube.scale = (0.09372, 1.0, 1.0)
_m = ob_cube.modifiers.new('Smooth by Angle', 'NODES')
_m.node_group = ng_smooth_by_angle
_m.use_pin_to_last = True
_m.show_group_selector = False

# ---- collection membership
col_collection.objects.link(ob_cube)

# ---- scene / render settings (as saved in the file)
scene.frame_start = 1; scene.frame_end = 250; scene.frame_set(1)
scene.render.engine = 'BLENDER_EEVEE_NEXT'
bpy.context.view_layer.update()

# ---- added for rendering (the .blend has no active camera and no usable light): camera, sun
cam_auto = bpy.data.cameras.new('AutoCamera')
cam_auto.lens = 50.0
cam_auto.sensor_width = 36.0
cam_auto.clip_end = 1000.0
ob_auto_camera = bpy.data.objects.new('AutoCamera', cam_auto)
scene.collection.objects.link(ob_auto_camera)
ob_auto_camera.location = (5.80737, -6.96884, 6.39366)
ob_auto_camera.rotation_euler = (1.09748, -7.21219e-08, 0.694738)
scene.camera = ob_auto_camera
light_auto_sun = bpy.data.lights.new('AutoSun', 'SUN')
light_auto_sun.energy = 3.0
light_auto_sun.angle = 0.0523599
ob_auto_sun = bpy.data.objects.new('AutoSun', light_auto_sun)
scene.collection.objects.link(ob_auto_sun)
ob_auto_sun.rotation_euler = (0.872665, 0.174533, 0.523599)
bpy.context.view_layer.update()
